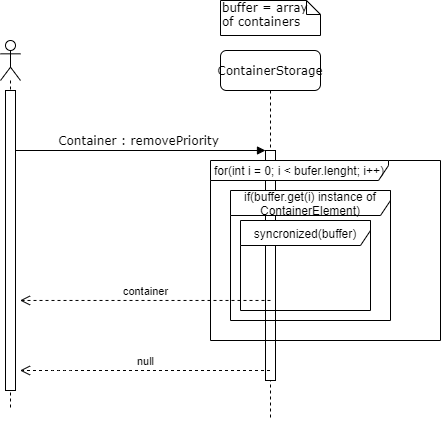

The diagram above was exported from draw.io. Its source (the exported page's mxGraphModel, read from the mxfile embedded in the PNG):
<mxGraphModel dx="700" dy="735" grid="1" gridSize="10" guides="1" tooltips="1" connect="1" arrows="1" fold="1" page="1" pageScale="1" pageWidth="1100" pageHeight="850" background="#ffffff" math="0" shadow="0">
  <root>
    <mxCell id="0" />
    <mxCell id="1" parent="0" />
    <mxCell id="7baba1c4bc27f4b0-2" value="ContainerStorage" style="shape=umlLifeline;perimeter=lifelinePerimeter;whiteSpace=wrap;html=1;container=1;collapsible=0;recursiveResize=0;outlineConnect=0;rounded=1;shadow=0;comic=0;labelBackgroundColor=none;strokeWidth=1;fontFamily=Verdana;fontSize=12;align=center;" parent="1" vertex="1">
      <mxGeometry x="350" y="80" width="100" height="370" as="geometry" />
    </mxCell>
    <mxCell id="7baba1c4bc27f4b0-10" value="" style="html=1;points=[];perimeter=orthogonalPerimeter;rounded=0;shadow=0;comic=0;labelBackgroundColor=none;strokeWidth=1;fontFamily=Verdana;fontSize=12;align=center;" parent="7baba1c4bc27f4b0-2" vertex="1">
      <mxGeometry x="45" y="100" width="10" height="230" as="geometry" />
    </mxCell>
    <mxCell id="7baba1c4bc27f4b0-11" value="Container : removePriority" style="html=1;verticalAlign=bottom;endArrow=block;entryX=0;entryY=0;labelBackgroundColor=none;fontFamily=Verdana;fontSize=12;edgeStyle=elbowEdgeStyle;elbow=vertical;" parent="1" source="nlG7rEcn42GAmJ1hyfBi-6" target="7baba1c4bc27f4b0-10" edge="1">
      <mxGeometry relative="1" as="geometry">
        <mxPoint x="155" y="180" as="sourcePoint" />
      </mxGeometry>
    </mxCell>
    <mxCell id="7baba1c4bc27f4b0-41" value="buffer = array of containers" style="shape=note;whiteSpace=wrap;html=1;size=14;verticalAlign=top;align=left;spacingTop=-6;rounded=0;shadow=0;comic=0;labelBackgroundColor=none;strokeWidth=1;fontFamily=Verdana;fontSize=12" parent="1" vertex="1">
      <mxGeometry x="350" y="30" width="100" height="35" as="geometry" />
    </mxCell>
    <mxCell id="nlG7rEcn42GAmJ1hyfBi-1" value="for(int i = 0; i &amp;lt; bufer.lenght; i++)" style="shape=umlFrame;whiteSpace=wrap;html=1;width=178;height=20;" parent="1" vertex="1">
      <mxGeometry x="340" y="190" width="230" height="180" as="geometry" />
    </mxCell>
    <mxCell id="nlG7rEcn42GAmJ1hyfBi-2" value="if(buffer.get(i) instance of ContainerElement)" style="shape=umlFrame;whiteSpace=wrap;html=1;width=250;height=25;" parent="1" vertex="1">
      <mxGeometry x="360" y="220" width="160" height="130" as="geometry" />
    </mxCell>
    <mxCell id="nlG7rEcn42GAmJ1hyfBi-3" value="syncronized(buffer)" style="shape=umlFrame;whiteSpace=wrap;html=1;width=250;height=25;" parent="1" vertex="1">
      <mxGeometry x="370" y="250" width="130" height="90" as="geometry" />
    </mxCell>
    <mxCell id="nlG7rEcn42GAmJ1hyfBi-4" value="container" style="html=1;verticalAlign=bottom;endArrow=open;dashed=1;endSize=8;exitX=0.5;exitY=0.652;exitDx=0;exitDy=0;exitPerimeter=0;" parent="1" source="7baba1c4bc27f4b0-10" edge="1">
      <mxGeometry relative="1" as="geometry">
        <mxPoint x="190" y="450" as="sourcePoint" />
        <mxPoint x="149.5" y="329.96000000000004" as="targetPoint" />
      </mxGeometry>
    </mxCell>
    <mxCell id="nlG7rEcn42GAmJ1hyfBi-5" value="null" style="html=1;verticalAlign=bottom;endArrow=open;dashed=1;endSize=8;" parent="1" source="7baba1c4bc27f4b0-2" edge="1">
      <mxGeometry relative="1" as="geometry">
        <mxPoint x="300" y="339.96000000000004" as="sourcePoint" />
        <mxPoint x="149.5" y="400" as="targetPoint" />
        <Array as="points">
          <mxPoint x="190" y="400" />
        </Array>
      </mxGeometry>
    </mxCell>
    <mxCell id="nlG7rEcn42GAmJ1hyfBi-6" value="" style="shape=umlLifeline;participant=umlActor;perimeter=lifelinePerimeter;whiteSpace=wrap;html=1;container=1;collapsible=0;recursiveResize=0;verticalAlign=top;spacingTop=36;labelBackgroundColor=#ffffff;outlineConnect=0;" parent="1" vertex="1">
      <mxGeometry x="130" y="70" width="20" height="370" as="geometry" />
    </mxCell>
    <mxCell id="nlG7rEcn42GAmJ1hyfBi-7" value="" style="rounded=0;whiteSpace=wrap;html=1;" parent="nlG7rEcn42GAmJ1hyfBi-6" vertex="1">
      <mxGeometry x="5" y="50" width="10" height="300" as="geometry" />
    </mxCell>
  </root>
</mxGraphModel>